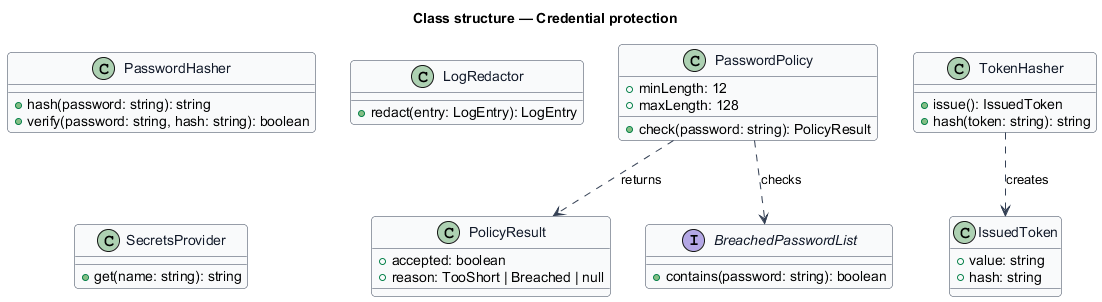

The diagram above was rendered by PlantUML. Its source (embedded in the PNG):
@startuml
skinparam backgroundColor #FFFFFF
skinparam shadowing false
skinparam roundcorner 8
skinparam defaultFontName Arial
skinparam ArrowColor #344054
skinparam class {
  BorderColor #344054
  FontColor #101828
  BackgroundColor #F9FAFB
}
title Class structure — Credential protection

class PasswordPolicy {
  +minLength: 12
  +maxLength: 128
  +check(password: string): PolicyResult
}
class PolicyResult {
  +accepted: boolean
  +reason: TooShort | Breached | null
}
class PasswordHasher {
  +hash(password: string): string
  +verify(password: string, hash: string): boolean
}
class TokenHasher {
  +issue(): IssuedToken
  +hash(token: string): string
}
class IssuedToken {
  +value: string
  +hash: string
}
class LogRedactor {
  +redact(entry: LogEntry): LogEntry
}
class SecretsProvider {
  +get(name: string): string
}
interface BreachedPasswordList {
  +contains(password: string): boolean
}
PasswordPolicy ..> BreachedPasswordList : checks
PasswordPolicy ..> PolicyResult : returns
TokenHasher ..> IssuedToken : creates
@enduml